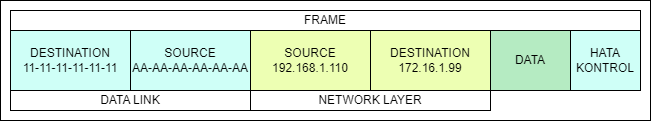

The diagram above was exported from draw.io. Its source (the exported page's mxGraphModel, read from the mxfile embedded in the PNG):
<mxGraphModel dx="1290" dy="533" grid="1" gridSize="10" guides="1" tooltips="1" connect="1" arrows="1" fold="1" page="1" pageScale="1" pageWidth="827" pageHeight="1169" math="0" shadow="0">
  <root>
    <mxCell id="0" />
    <mxCell id="1" parent="0" />
    <mxCell id="mOqt9zM9joTr0NZAyo-4-42" value="" style="rounded=0;whiteSpace=wrap;html=1;" parent="1" vertex="1">
      <mxGeometry x="10" y="250" width="650" height="120" as="geometry" />
    </mxCell>
    <mxCell id="mOqt9zM9joTr0NZAyo-4-32" value="DESTINATION&lt;br&gt;11-11-11-11-11-11" style="rounded=0;whiteSpace=wrap;html=1;fillColor=#CFFFF7;" parent="1" vertex="1">
      <mxGeometry x="20" y="280" width="120" height="60" as="geometry" />
    </mxCell>
    <mxCell id="mOqt9zM9joTr0NZAyo-4-33" value="SOURCE&lt;br&gt;AA-AA-AA-AA-AA-AA" style="rounded=0;whiteSpace=wrap;html=1;" parent="1" vertex="1">
      <mxGeometry x="140" y="280" width="120" height="60" as="geometry" />
    </mxCell>
    <mxCell id="mOqt9zM9joTr0NZAyo-4-34" value="SOURCE&lt;br&gt;192.168.1.110" style="rounded=0;whiteSpace=wrap;html=1;strokeColor=#000000;fillColor=#EDFFB3;" parent="1" vertex="1">
      <mxGeometry x="260" y="280" width="120" height="60" as="geometry" />
    </mxCell>
    <mxCell id="mOqt9zM9joTr0NZAyo-4-35" value="DESTINATION&lt;br&gt;172.16.1.99" style="rounded=0;whiteSpace=wrap;html=1;strokeColor=#000000;fillColor=#EDFFB3;" parent="1" vertex="1">
      <mxGeometry x="380" y="280" width="120" height="60" as="geometry" />
    </mxCell>
    <mxCell id="mOqt9zM9joTr0NZAyo-4-36" value="DATA" style="rounded=0;whiteSpace=wrap;html=1;fillColor=#B5EBC2;" parent="1" vertex="1">
      <mxGeometry x="500" y="280" width="80" height="60" as="geometry" />
    </mxCell>
    <mxCell id="mOqt9zM9joTr0NZAyo-4-37" value="HATA&lt;br&gt;KONTROL" style="rounded=0;whiteSpace=wrap;html=1;fillColor=#CFFFF7;" parent="1" vertex="1">
      <mxGeometry x="580" y="280" width="70" height="60" as="geometry" />
    </mxCell>
    <mxCell id="mOqt9zM9joTr0NZAyo-4-38" value="SOURCE&lt;br&gt;AA-AA-AA-AA-AA-AA" style="rounded=0;whiteSpace=wrap;html=1;fillColor=#CFFFF7;" parent="1" vertex="1">
      <mxGeometry x="140" y="280" width="120" height="60" as="geometry" />
    </mxCell>
    <mxCell id="mOqt9zM9joTr0NZAyo-4-39" value="DATA LINK" style="rounded=0;whiteSpace=wrap;html=1;" parent="1" vertex="1">
      <mxGeometry x="20" y="340" width="240" height="20" as="geometry" />
    </mxCell>
    <mxCell id="mOqt9zM9joTr0NZAyo-4-40" value="NETWORK LAYER" style="rounded=0;whiteSpace=wrap;html=1;" parent="1" vertex="1">
      <mxGeometry x="260" y="340" width="240" height="20" as="geometry" />
    </mxCell>
    <mxCell id="mOqt9zM9joTr0NZAyo-4-41" value="FRAME" style="rounded=0;whiteSpace=wrap;html=1;" parent="1" vertex="1">
      <mxGeometry x="20" y="260" width="630" height="20" as="geometry" />
    </mxCell>
  </root>
</mxGraphModel>